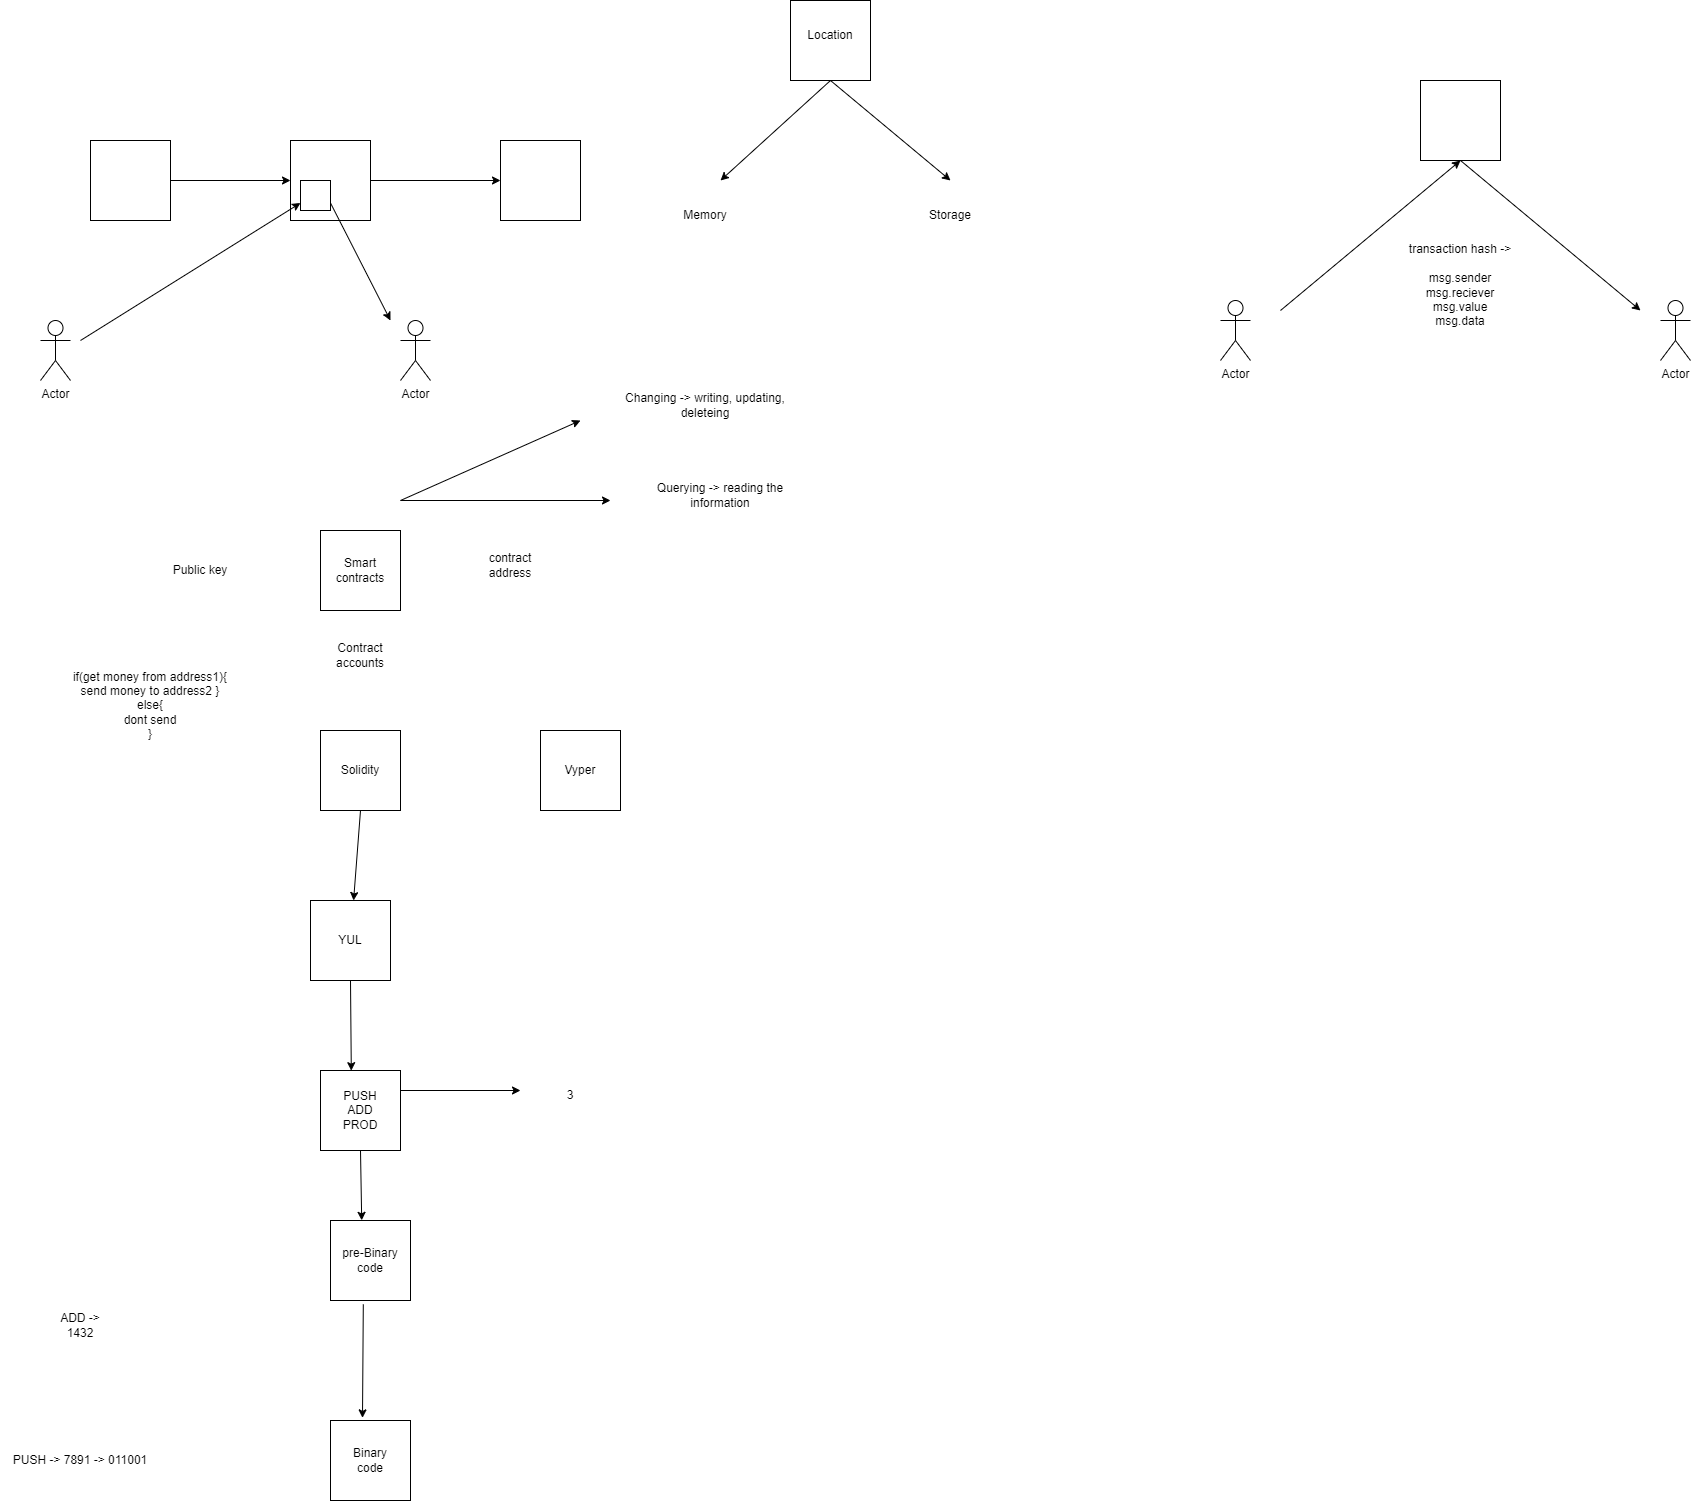

The diagram above was exported from draw.io. Its source (the exported page's mxGraphModel, read from the mxfile embedded in the PNG):
<mxGraphModel dx="1278" dy="575" grid="1" gridSize="10" guides="1" tooltips="1" connect="1" arrows="1" fold="1" page="1" pageScale="1" pageWidth="850" pageHeight="1100" math="0" shadow="0">
  <root>
    <mxCell id="0" />
    <mxCell id="1" parent="0" />
    <mxCell id="cE3tCi6Od2WWiZIzWNWa-1" value="" style="whiteSpace=wrap;html=1;aspect=fixed;" vertex="1" parent="1">
      <mxGeometry x="130" y="160" width="80" height="80" as="geometry" />
    </mxCell>
    <mxCell id="cE3tCi6Od2WWiZIzWNWa-2" value="" style="whiteSpace=wrap;html=1;aspect=fixed;" vertex="1" parent="1">
      <mxGeometry x="330" y="160" width="80" height="80" as="geometry" />
    </mxCell>
    <mxCell id="cE3tCi6Od2WWiZIzWNWa-3" value="" style="whiteSpace=wrap;html=1;aspect=fixed;" vertex="1" parent="1">
      <mxGeometry x="540" y="160" width="80" height="80" as="geometry" />
    </mxCell>
    <mxCell id="cE3tCi6Od2WWiZIzWNWa-4" value="" style="endArrow=classic;html=1;rounded=0;exitX=1;exitY=0.5;exitDx=0;exitDy=0;entryX=0;entryY=0.5;entryDx=0;entryDy=0;" edge="1" parent="1" source="cE3tCi6Od2WWiZIzWNWa-1" target="cE3tCi6Od2WWiZIzWNWa-2">
      <mxGeometry width="50" height="50" relative="1" as="geometry">
        <mxPoint x="250" y="200" as="sourcePoint" />
        <mxPoint x="300" y="150" as="targetPoint" />
      </mxGeometry>
    </mxCell>
    <mxCell id="cE3tCi6Od2WWiZIzWNWa-5" value="" style="endArrow=classic;html=1;rounded=0;exitX=1;exitY=0.5;exitDx=0;exitDy=0;entryX=0;entryY=0.5;entryDx=0;entryDy=0;" edge="1" parent="1" source="cE3tCi6Od2WWiZIzWNWa-2" target="cE3tCi6Od2WWiZIzWNWa-3">
      <mxGeometry width="50" height="50" relative="1" as="geometry">
        <mxPoint x="510" y="220" as="sourcePoint" />
        <mxPoint x="530" y="210" as="targetPoint" />
      </mxGeometry>
    </mxCell>
    <mxCell id="cE3tCi6Od2WWiZIzWNWa-6" value="Actor" style="shape=umlActor;verticalLabelPosition=bottom;verticalAlign=top;html=1;outlineConnect=0;" vertex="1" parent="1">
      <mxGeometry x="80" y="340" width="30" height="60" as="geometry" />
    </mxCell>
    <mxCell id="cE3tCi6Od2WWiZIzWNWa-7" value="Actor" style="shape=umlActor;verticalLabelPosition=bottom;verticalAlign=top;html=1;outlineConnect=0;" vertex="1" parent="1">
      <mxGeometry x="440" y="340" width="30" height="60" as="geometry" />
    </mxCell>
    <mxCell id="cE3tCi6Od2WWiZIzWNWa-8" value="" style="endArrow=classic;html=1;rounded=0;entryX=0;entryY=0.75;entryDx=0;entryDy=0;" edge="1" parent="1" target="cE3tCi6Od2WWiZIzWNWa-10">
      <mxGeometry width="50" height="50" relative="1" as="geometry">
        <mxPoint x="120" y="360" as="sourcePoint" />
        <mxPoint x="350" y="250" as="targetPoint" />
      </mxGeometry>
    </mxCell>
    <mxCell id="cE3tCi6Od2WWiZIzWNWa-9" value="" style="endArrow=classic;html=1;rounded=0;exitX=1;exitY=0.75;exitDx=0;exitDy=0;" edge="1" parent="1" source="cE3tCi6Od2WWiZIzWNWa-10">
      <mxGeometry width="50" height="50" relative="1" as="geometry">
        <mxPoint x="350" y="250" as="sourcePoint" />
        <mxPoint x="430" y="340" as="targetPoint" />
      </mxGeometry>
    </mxCell>
    <mxCell id="cE3tCi6Od2WWiZIzWNWa-10" value="" style="whiteSpace=wrap;html=1;aspect=fixed;" vertex="1" parent="1">
      <mxGeometry x="340" y="200" width="30" height="30" as="geometry" />
    </mxCell>
    <mxCell id="cE3tCi6Od2WWiZIzWNWa-11" value="" style="whiteSpace=wrap;html=1;aspect=fixed;" vertex="1" parent="1">
      <mxGeometry x="360" y="550" width="80" height="80" as="geometry" />
    </mxCell>
    <mxCell id="cE3tCi6Od2WWiZIzWNWa-12" value="Smart contracts" style="text;html=1;strokeColor=none;fillColor=none;align=center;verticalAlign=middle;whiteSpace=wrap;rounded=0;" vertex="1" parent="1">
      <mxGeometry x="370" y="575" width="60" height="30" as="geometry" />
    </mxCell>
    <mxCell id="cE3tCi6Od2WWiZIzWNWa-13" value="Contract accounts" style="text;html=1;strokeColor=none;fillColor=none;align=center;verticalAlign=middle;whiteSpace=wrap;rounded=0;" vertex="1" parent="1">
      <mxGeometry x="370" y="660" width="60" height="30" as="geometry" />
    </mxCell>
    <mxCell id="cE3tCi6Od2WWiZIzWNWa-14" value="contract address" style="text;html=1;strokeColor=none;fillColor=none;align=center;verticalAlign=middle;whiteSpace=wrap;rounded=0;" vertex="1" parent="1">
      <mxGeometry x="520" y="570" width="60" height="30" as="geometry" />
    </mxCell>
    <mxCell id="cE3tCi6Od2WWiZIzWNWa-15" value="Public key" style="text;html=1;strokeColor=none;fillColor=none;align=center;verticalAlign=middle;whiteSpace=wrap;rounded=0;" vertex="1" parent="1">
      <mxGeometry x="210" y="575" width="60" height="30" as="geometry" />
    </mxCell>
    <mxCell id="cE3tCi6Od2WWiZIzWNWa-16" value="if(get money from address1){&lt;br&gt;send money to address2 }&lt;br&gt;else{&lt;br&gt;dont send&lt;br&gt;}" style="text;html=1;strokeColor=none;fillColor=none;align=center;verticalAlign=middle;whiteSpace=wrap;rounded=0;" vertex="1" parent="1">
      <mxGeometry x="80" y="710" width="220" height="30" as="geometry" />
    </mxCell>
    <mxCell id="cE3tCi6Od2WWiZIzWNWa-18" value="" style="whiteSpace=wrap;html=1;aspect=fixed;" vertex="1" parent="1">
      <mxGeometry x="360" y="750" width="80" height="80" as="geometry" />
    </mxCell>
    <mxCell id="cE3tCi6Od2WWiZIzWNWa-19" value="" style="whiteSpace=wrap;html=1;aspect=fixed;" vertex="1" parent="1">
      <mxGeometry x="580" y="750" width="80" height="80" as="geometry" />
    </mxCell>
    <mxCell id="cE3tCi6Od2WWiZIzWNWa-20" value="Solidity" style="text;html=1;strokeColor=none;fillColor=none;align=center;verticalAlign=middle;whiteSpace=wrap;rounded=0;" vertex="1" parent="1">
      <mxGeometry x="370" y="775" width="60" height="30" as="geometry" />
    </mxCell>
    <mxCell id="cE3tCi6Od2WWiZIzWNWa-21" value="Vyper" style="text;html=1;strokeColor=none;fillColor=none;align=center;verticalAlign=middle;whiteSpace=wrap;rounded=0;" vertex="1" parent="1">
      <mxGeometry x="590" y="775" width="60" height="30" as="geometry" />
    </mxCell>
    <mxCell id="cE3tCi6Od2WWiZIzWNWa-22" value="" style="whiteSpace=wrap;html=1;aspect=fixed;" vertex="1" parent="1">
      <mxGeometry x="350" y="920" width="80" height="80" as="geometry" />
    </mxCell>
    <mxCell id="cE3tCi6Od2WWiZIzWNWa-23" value="YUL" style="text;html=1;strokeColor=none;fillColor=none;align=center;verticalAlign=middle;whiteSpace=wrap;rounded=0;" vertex="1" parent="1">
      <mxGeometry x="360" y="945" width="60" height="30" as="geometry" />
    </mxCell>
    <mxCell id="cE3tCi6Od2WWiZIzWNWa-24" value="" style="endArrow=classic;html=1;rounded=0;exitX=0.5;exitY=1;exitDx=0;exitDy=0;" edge="1" parent="1" source="cE3tCi6Od2WWiZIzWNWa-18" target="cE3tCi6Od2WWiZIzWNWa-22">
      <mxGeometry width="50" height="50" relative="1" as="geometry">
        <mxPoint x="530" y="980" as="sourcePoint" />
        <mxPoint x="580" y="930" as="targetPoint" />
      </mxGeometry>
    </mxCell>
    <mxCell id="cE3tCi6Od2WWiZIzWNWa-25" value="" style="whiteSpace=wrap;html=1;aspect=fixed;" vertex="1" parent="1">
      <mxGeometry x="360" y="1090" width="80" height="80" as="geometry" />
    </mxCell>
    <mxCell id="cE3tCi6Od2WWiZIzWNWa-26" value="" style="endArrow=classic;html=1;rounded=0;exitX=0.5;exitY=1;exitDx=0;exitDy=0;entryX=0.385;entryY=0.002;entryDx=0;entryDy=0;entryPerimeter=0;" edge="1" parent="1" source="cE3tCi6Od2WWiZIzWNWa-22" target="cE3tCi6Od2WWiZIzWNWa-25">
      <mxGeometry width="50" height="50" relative="1" as="geometry">
        <mxPoint x="590" y="1090" as="sourcePoint" />
        <mxPoint x="640" y="1040" as="targetPoint" />
      </mxGeometry>
    </mxCell>
    <mxCell id="cE3tCi6Od2WWiZIzWNWa-27" value="PUSH&lt;br&gt;ADD&lt;br&gt;PROD" style="text;html=1;strokeColor=none;fillColor=none;align=center;verticalAlign=middle;whiteSpace=wrap;rounded=0;" vertex="1" parent="1">
      <mxGeometry x="370" y="1115" width="60" height="30" as="geometry" />
    </mxCell>
    <mxCell id="cE3tCi6Od2WWiZIzWNWa-28" value="" style="whiteSpace=wrap;html=1;aspect=fixed;" vertex="1" parent="1">
      <mxGeometry x="370" y="1240" width="80" height="80" as="geometry" />
    </mxCell>
    <mxCell id="cE3tCi6Od2WWiZIzWNWa-29" value="" style="endArrow=classic;html=1;rounded=0;exitX=1;exitY=0.25;exitDx=0;exitDy=0;" edge="1" parent="1" source="cE3tCi6Od2WWiZIzWNWa-25">
      <mxGeometry width="50" height="50" relative="1" as="geometry">
        <mxPoint x="500" y="1120" as="sourcePoint" />
        <mxPoint x="560" y="1110" as="targetPoint" />
      </mxGeometry>
    </mxCell>
    <mxCell id="cE3tCi6Od2WWiZIzWNWa-30" value="3" style="text;html=1;strokeColor=none;fillColor=none;align=center;verticalAlign=middle;whiteSpace=wrap;rounded=0;" vertex="1" parent="1">
      <mxGeometry x="580" y="1100" width="60" height="30" as="geometry" />
    </mxCell>
    <mxCell id="cE3tCi6Od2WWiZIzWNWa-31" value="" style="endArrow=classic;html=1;rounded=0;exitX=0.5;exitY=1;exitDx=0;exitDy=0;entryX=0.39;entryY=-0.002;entryDx=0;entryDy=0;entryPerimeter=0;" edge="1" parent="1" source="cE3tCi6Od2WWiZIzWNWa-25" target="cE3tCi6Od2WWiZIzWNWa-28">
      <mxGeometry width="50" height="50" relative="1" as="geometry">
        <mxPoint x="490" y="1240" as="sourcePoint" />
        <mxPoint x="540" y="1190" as="targetPoint" />
      </mxGeometry>
    </mxCell>
    <mxCell id="cE3tCi6Od2WWiZIzWNWa-32" value="pre-Binary code" style="text;html=1;strokeColor=none;fillColor=none;align=center;verticalAlign=middle;whiteSpace=wrap;rounded=0;" vertex="1" parent="1">
      <mxGeometry x="380" y="1265" width="60" height="30" as="geometry" />
    </mxCell>
    <mxCell id="cE3tCi6Od2WWiZIzWNWa-33" value="PUSH -&amp;gt; 7891 -&amp;gt; 011001" style="text;html=1;strokeColor=none;fillColor=none;align=center;verticalAlign=middle;whiteSpace=wrap;rounded=0;" vertex="1" parent="1">
      <mxGeometry x="40" y="1465" width="160" height="30" as="geometry" />
    </mxCell>
    <mxCell id="cE3tCi6Od2WWiZIzWNWa-34" value="ADD -&amp;gt; 1432" style="text;html=1;strokeColor=none;fillColor=none;align=center;verticalAlign=middle;whiteSpace=wrap;rounded=0;" vertex="1" parent="1">
      <mxGeometry x="90" y="1330" width="60" height="30" as="geometry" />
    </mxCell>
    <mxCell id="cE3tCi6Od2WWiZIzWNWa-35" value="" style="whiteSpace=wrap;html=1;aspect=fixed;" vertex="1" parent="1">
      <mxGeometry x="370" y="1440" width="80" height="80" as="geometry" />
    </mxCell>
    <mxCell id="cE3tCi6Od2WWiZIzWNWa-36" value="" style="endArrow=classic;html=1;rounded=0;exitX=0.41;exitY=1.047;exitDx=0;exitDy=0;exitPerimeter=0;entryX=0.4;entryY=-0.033;entryDx=0;entryDy=0;entryPerimeter=0;" edge="1" parent="1" source="cE3tCi6Od2WWiZIzWNWa-28" target="cE3tCi6Od2WWiZIzWNWa-35">
      <mxGeometry width="50" height="50" relative="1" as="geometry">
        <mxPoint x="470" y="1450" as="sourcePoint" />
        <mxPoint x="520" y="1400" as="targetPoint" />
      </mxGeometry>
    </mxCell>
    <mxCell id="cE3tCi6Od2WWiZIzWNWa-37" value="Binary code" style="text;html=1;strokeColor=none;fillColor=none;align=center;verticalAlign=middle;whiteSpace=wrap;rounded=0;" vertex="1" parent="1">
      <mxGeometry x="380" y="1465" width="60" height="30" as="geometry" />
    </mxCell>
    <mxCell id="cE3tCi6Od2WWiZIzWNWa-38" value="" style="endArrow=classic;html=1;rounded=0;" edge="1" parent="1">
      <mxGeometry width="50" height="50" relative="1" as="geometry">
        <mxPoint x="440" y="520" as="sourcePoint" />
        <mxPoint x="620" y="440" as="targetPoint" />
      </mxGeometry>
    </mxCell>
    <mxCell id="cE3tCi6Od2WWiZIzWNWa-39" value="Changing -&amp;gt; writing, updating, deleteing" style="text;html=1;strokeColor=none;fillColor=none;align=center;verticalAlign=middle;whiteSpace=wrap;rounded=0;" vertex="1" parent="1">
      <mxGeometry x="640" y="410" width="210" height="30" as="geometry" />
    </mxCell>
    <mxCell id="cE3tCi6Od2WWiZIzWNWa-40" value="" style="endArrow=classic;html=1;rounded=0;" edge="1" parent="1">
      <mxGeometry width="50" height="50" relative="1" as="geometry">
        <mxPoint x="440" y="520" as="sourcePoint" />
        <mxPoint x="650" y="520" as="targetPoint" />
      </mxGeometry>
    </mxCell>
    <mxCell id="cE3tCi6Od2WWiZIzWNWa-41" value="Querying -&amp;gt; reading the information" style="text;html=1;strokeColor=none;fillColor=none;align=center;verticalAlign=middle;whiteSpace=wrap;rounded=0;" vertex="1" parent="1">
      <mxGeometry x="680" y="500" width="160" height="30" as="geometry" />
    </mxCell>
    <mxCell id="cE3tCi6Od2WWiZIzWNWa-42" value="" style="whiteSpace=wrap;html=1;aspect=fixed;" vertex="1" parent="1">
      <mxGeometry x="830" y="20" width="80" height="80" as="geometry" />
    </mxCell>
    <mxCell id="cE3tCi6Od2WWiZIzWNWa-43" value="Location" style="text;html=1;strokeColor=none;fillColor=none;align=center;verticalAlign=middle;whiteSpace=wrap;rounded=0;" vertex="1" parent="1">
      <mxGeometry x="840" y="40" width="60" height="30" as="geometry" />
    </mxCell>
    <mxCell id="cE3tCi6Od2WWiZIzWNWa-44" value="" style="endArrow=classic;html=1;rounded=0;exitX=0.5;exitY=1;exitDx=0;exitDy=0;" edge="1" parent="1" source="cE3tCi6Od2WWiZIzWNWa-42">
      <mxGeometry width="50" height="50" relative="1" as="geometry">
        <mxPoint x="820" y="230" as="sourcePoint" />
        <mxPoint x="760" y="200" as="targetPoint" />
      </mxGeometry>
    </mxCell>
    <mxCell id="cE3tCi6Od2WWiZIzWNWa-45" value="" style="endArrow=classic;html=1;rounded=0;" edge="1" parent="1">
      <mxGeometry width="50" height="50" relative="1" as="geometry">
        <mxPoint x="870" y="100" as="sourcePoint" />
        <mxPoint x="990" y="200" as="targetPoint" />
      </mxGeometry>
    </mxCell>
    <mxCell id="cE3tCi6Od2WWiZIzWNWa-46" value="Memory" style="text;html=1;strokeColor=none;fillColor=none;align=center;verticalAlign=middle;whiteSpace=wrap;rounded=0;" vertex="1" parent="1">
      <mxGeometry x="715" y="220" width="60" height="30" as="geometry" />
    </mxCell>
    <mxCell id="cE3tCi6Od2WWiZIzWNWa-47" value="Storage" style="text;html=1;strokeColor=none;fillColor=none;align=center;verticalAlign=middle;whiteSpace=wrap;rounded=0;" vertex="1" parent="1">
      <mxGeometry x="960" y="220" width="60" height="30" as="geometry" />
    </mxCell>
    <mxCell id="cE3tCi6Od2WWiZIzWNWa-48" style="edgeStyle=orthogonalEdgeStyle;rounded=0;orthogonalLoop=1;jettySize=auto;html=1;exitX=0.5;exitY=1;exitDx=0;exitDy=0;" edge="1" parent="1" source="cE3tCi6Od2WWiZIzWNWa-47" target="cE3tCi6Od2WWiZIzWNWa-47">
      <mxGeometry relative="1" as="geometry" />
    </mxCell>
    <mxCell id="cE3tCi6Od2WWiZIzWNWa-49" value="Actor" style="shape=umlActor;verticalLabelPosition=bottom;verticalAlign=top;html=1;outlineConnect=0;" vertex="1" parent="1">
      <mxGeometry x="1260" y="320" width="30" height="60" as="geometry" />
    </mxCell>
    <mxCell id="cE3tCi6Od2WWiZIzWNWa-50" value="Actor" style="shape=umlActor;verticalLabelPosition=bottom;verticalAlign=top;html=1;outlineConnect=0;" vertex="1" parent="1">
      <mxGeometry x="1700" y="320" width="30" height="60" as="geometry" />
    </mxCell>
    <mxCell id="cE3tCi6Od2WWiZIzWNWa-51" value="" style="whiteSpace=wrap;html=1;aspect=fixed;" vertex="1" parent="1">
      <mxGeometry x="1460" y="100" width="80" height="80" as="geometry" />
    </mxCell>
    <mxCell id="cE3tCi6Od2WWiZIzWNWa-52" value="" style="endArrow=classic;html=1;rounded=0;entryX=0.5;entryY=1;entryDx=0;entryDy=0;" edge="1" parent="1" target="cE3tCi6Od2WWiZIzWNWa-51">
      <mxGeometry width="50" height="50" relative="1" as="geometry">
        <mxPoint x="1320" y="330" as="sourcePoint" />
        <mxPoint x="1400" y="270" as="targetPoint" />
      </mxGeometry>
    </mxCell>
    <mxCell id="cE3tCi6Od2WWiZIzWNWa-53" value="" style="endArrow=classic;html=1;rounded=0;exitX=0.5;exitY=1;exitDx=0;exitDy=0;" edge="1" parent="1" source="cE3tCi6Od2WWiZIzWNWa-51">
      <mxGeometry width="50" height="50" relative="1" as="geometry">
        <mxPoint x="1680" y="330" as="sourcePoint" />
        <mxPoint x="1680" y="330" as="targetPoint" />
      </mxGeometry>
    </mxCell>
    <mxCell id="cE3tCi6Od2WWiZIzWNWa-57" value="transaction hash -&amp;gt;&lt;br&gt;&lt;br&gt;msg.sender&lt;br&gt;msg.reciever&lt;br&gt;msg.value&lt;br&gt;msg.data" style="text;html=1;strokeColor=none;fillColor=none;align=center;verticalAlign=middle;whiteSpace=wrap;rounded=0;" vertex="1" parent="1">
      <mxGeometry x="1430" y="290" width="140" height="30" as="geometry" />
    </mxCell>
  </root>
</mxGraphModel>